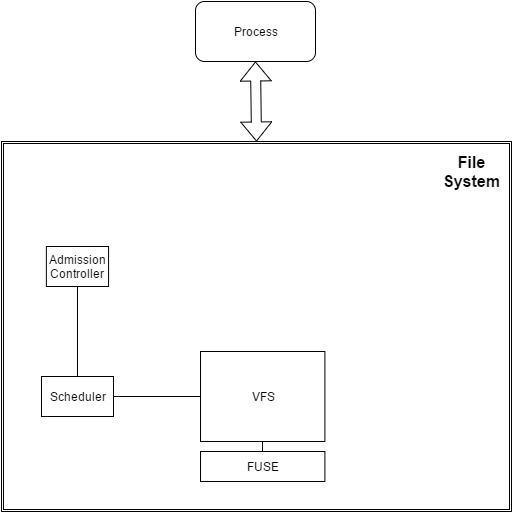

The diagram above was exported from draw.io. Its source (the exported page's mxGraphModel, read from the mxfile embedded in the PNG):
<mxGraphModel dx="1434" dy="736" grid="1" gridSize="10" guides="1" tooltips="1" connect="1" arrows="1" fold="1" page="1" pageScale="1" pageWidth="826" pageHeight="1169" background="#ffffff" math="0" shadow="0">
  <root>
    <mxCell id="0" />
    <mxCell id="1" parent="0" />
    <mxCell id="4f63b9cd1bb15494-17" value="Process" style="rounded=1;whiteSpace=wrap;html=1;" vertex="1" parent="1">
      <mxGeometry x="214" y="120" width="120" height="60" as="geometry" />
    </mxCell>
    <mxCell id="4f63b9cd1bb15494-20" value="" style="group" vertex="1" connectable="0" parent="1">
      <mxGeometry x="20" y="260" width="510" height="370" as="geometry" />
    </mxCell>
    <mxCell id="4f63b9cd1bb15494-19" value="" style="shape=ext;double=1;whiteSpace=wrap;html=1;" vertex="1" parent="4f63b9cd1bb15494-20">
      <mxGeometry width="510" height="370" as="geometry" />
    </mxCell>
    <mxCell id="4f63b9cd1bb15494-1" value="VFS" style="whiteSpace=wrap;html=1;" vertex="1" parent="4f63b9cd1bb15494-20">
      <mxGeometry x="199.02439024390245" y="210" width="124.39024390243901" height="90" as="geometry" />
    </mxCell>
    <mxCell id="4f63b9cd1bb15494-2" value="Scheduler" style="whiteSpace=wrap;html=1;" vertex="1" parent="4f63b9cd1bb15494-20">
      <mxGeometry x="40" y="235" width="72" height="40" as="geometry" />
    </mxCell>
    <mxCell id="4f63b9cd1bb15494-10" style="edgeStyle=orthogonalEdgeStyle;rounded=0;html=1;exitX=0;exitY=0.5;entryX=1;entryY=0.5;endArrow=none;endFill=0;" edge="1" parent="4f63b9cd1bb15494-20" source="4f63b9cd1bb15494-1" target="4f63b9cd1bb15494-2">
      <mxGeometry relative="1" as="geometry" />
    </mxCell>
    <mxCell id="4f63b9cd1bb15494-8" value="Admission Controller" style="whiteSpace=wrap;html=1;" vertex="1" parent="4f63b9cd1bb15494-20">
      <mxGeometry x="44.86585365853658" y="105" width="62.195121951219505" height="40" as="geometry" />
    </mxCell>
    <mxCell id="4f63b9cd1bb15494-11" style="edgeStyle=orthogonalEdgeStyle;rounded=0;html=1;exitX=0.5;exitY=0;entryX=0.5;entryY=1;endArrow=none;endFill=0;" edge="1" parent="4f63b9cd1bb15494-20" source="4f63b9cd1bb15494-2" target="4f63b9cd1bb15494-8">
      <mxGeometry relative="1" as="geometry" />
    </mxCell>
    <mxCell id="4f63b9cd1bb15494-18" value="FUSE" style="whiteSpace=wrap;html=1;" vertex="1" parent="4f63b9cd1bb15494-20">
      <mxGeometry x="199.02439024390245" y="310" width="124.39024390243901" height="30" as="geometry" />
    </mxCell>
    <mxCell id="4f63b9cd1bb15494-26" style="edgeStyle=orthogonalEdgeStyle;rounded=0;html=1;exitX=0.5;exitY=1;entryX=0.5;entryY=0;endArrow=none;endFill=0;" edge="1" parent="4f63b9cd1bb15494-20" source="4f63b9cd1bb15494-1" target="4f63b9cd1bb15494-18">
      <mxGeometry relative="1" as="geometry" />
    </mxCell>
    <mxCell id="4f63b9cd1bb15494-27" value="&lt;b&gt;&lt;font style=&quot;font-size: 16px&quot;&gt;File System&lt;/font&gt;&lt;/b&gt;" style="text;html=1;strokeColor=none;fillColor=none;align=center;verticalAlign=middle;whiteSpace=wrap;overflow=hidden;" vertex="1" parent="4f63b9cd1bb15494-20">
      <mxGeometry x="438.46753246753246" y="10" width="64.9090909090909" height="40" as="geometry" />
    </mxCell>
    <mxCell id="4f63b9cd1bb15494-22" value="" style="endArrow=classic;startArrow=classic;html=1;entryX=0.5;entryY=1;exitX=0.5;exitY=0;shape=flexArrow;" edge="1" parent="1" source="4f63b9cd1bb15494-19" target="4f63b9cd1bb15494-17">
      <mxGeometry width="50" height="50" relative="1" as="geometry">
        <mxPoint x="150" y="220" as="sourcePoint" />
        <mxPoint x="200" y="170" as="targetPoint" />
      </mxGeometry>
    </mxCell>
    <mxCell id="7e7e6d379ce27fc8-1" style="edgeStyle=orthogonalEdgeStyle;rounded=0;html=1;exitX=1;exitY=0.5;jettySize=auto;orthogonalLoop=1;" edge="1" parent="1" source="4f63b9cd1bb15494-2">
      <mxGeometry relative="1" as="geometry">
        <mxPoint x="132" y="515" as="targetPoint" />
      </mxGeometry>
    </mxCell>
  </root>
</mxGraphModel>